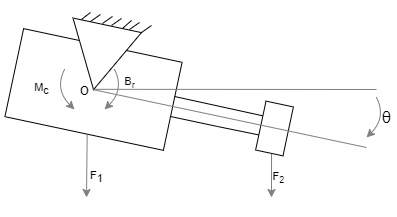

The diagram above was exported from draw.io. Its source (the exported page's mxGraphModel, read from the mxfile embedded in the PNG):
<mxGraphModel dx="677" dy="363" grid="1" gridSize="10" guides="1" tooltips="1" connect="1" arrows="1" fold="1" page="1" pageScale="1" pageWidth="1100" pageHeight="850" background="none" math="0" shadow="0">
  <root>
    <mxCell id="0" />
    <mxCell id="1" parent="0" />
    <mxCell id="o1ZvCpSiHabck9290iHp-18" value="" style="group;rotation=12;fontSize=8;" vertex="1" connectable="0" parent="1">
      <mxGeometry x="340" y="519.99" width="280" height="160.01" as="geometry" />
    </mxCell>
    <mxCell id="o1ZvCpSiHabck9290iHp-8" value="" style="group;rotation=12;" vertex="1" connectable="0" parent="o1ZvCpSiHabck9290iHp-18">
      <mxGeometry x="-3" y="9" width="280" height="151.01" as="geometry" />
    </mxCell>
    <mxCell id="o1ZvCpSiHabck9290iHp-1" value="" style="rounded=0;whiteSpace=wrap;html=1;rotation=12;" vertex="1" parent="o1ZvCpSiHabck9290iHp-8">
      <mxGeometry x="-1" y="8" width="162" height="90" as="geometry" />
    </mxCell>
    <mxCell id="o1ZvCpSiHabck9290iHp-2" value="" style="endArrow=none;html=1;rounded=0;" edge="1" parent="o1ZvCpSiHabck9290iHp-8">
      <mxGeometry width="50" height="50" relative="1" as="geometry">
        <mxPoint x="161" y="60" as="sourcePoint" />
        <mxPoint x="257" y="81" as="targetPoint" />
      </mxGeometry>
    </mxCell>
    <mxCell id="o1ZvCpSiHabck9290iHp-4" value="" style="endArrow=none;html=1;rounded=0;" edge="1" parent="o1ZvCpSiHabck9290iHp-8">
      <mxGeometry width="50" height="50" relative="1" as="geometry">
        <mxPoint x="157" y="80" as="sourcePoint" />
        <mxPoint x="253" y="100" as="targetPoint" />
        <Array as="points">
          <mxPoint x="204" y="90" />
        </Array>
      </mxGeometry>
    </mxCell>
    <mxCell id="o1ZvCpSiHabck9290iHp-6" value="" style="rounded=0;whiteSpace=wrap;html=1;rotation=12;" vertex="1" parent="o1ZvCpSiHabck9290iHp-8">
      <mxGeometry x="247" y="67" width="28" height="50" as="geometry" />
    </mxCell>
    <mxCell id="o1ZvCpSiHabck9290iHp-7" value="" style="triangle;whiteSpace=wrap;html=1;rotation=102;" vertex="1" parent="o1ZvCpSiHabck9290iHp-8">
      <mxGeometry x="54" y="-14" width="65.75" height="70" as="geometry" />
    </mxCell>
    <mxCell id="o1ZvCpSiHabck9290iHp-9" value="" style="endArrow=none;html=1;rounded=0;strokeColor=#808080;" edge="1" parent="o1ZvCpSiHabck9290iHp-8">
      <mxGeometry width="50" height="50" relative="1" as="geometry">
        <mxPoint x="79" y="53" as="sourcePoint" />
        <mxPoint x="353" y="111.00999999999999" as="targetPoint" />
      </mxGeometry>
    </mxCell>
    <mxCell id="o1ZvCpSiHabck9290iHp-19" value="" style="endArrow=none;html=1;rounded=0;fillColor=#dae8fc;strokeColor=#808080;" edge="1" parent="o1ZvCpSiHabck9290iHp-8">
      <mxGeometry width="50" height="50" relative="1" as="geometry">
        <mxPoint x="81" y="52.83000000000004" as="sourcePoint" />
        <mxPoint x="363" y="53.00999999999999" as="targetPoint" />
      </mxGeometry>
    </mxCell>
    <mxCell id="o1ZvCpSiHabck9290iHp-26" value="&lt;span style=&quot;font-family: &amp;#34;arial&amp;#34; , sans-serif ; font-size: 11px&quot;&gt;F&lt;/span&gt;&lt;span style=&quot;font-family: &amp;#34;arial&amp;#34; , sans-serif ; font-size: 11px&quot;&gt;&lt;sub&gt;2&lt;/sub&gt;&lt;/span&gt;" style="text;html=1;align=center;verticalAlign=middle;resizable=0;points=[];autosize=1;strokeColor=none;fillColor=none;fontColor=default;labelBackgroundColor=none;fontSize=11;" vertex="1" parent="o1ZvCpSiHabck9290iHp-8">
      <mxGeometry x="250" y="131.01" width="30" height="20" as="geometry" />
    </mxCell>
    <mxCell id="o1ZvCpSiHabck9290iHp-30" value="&lt;font face=&quot;arial, sans-serif&quot;&gt;&lt;span style=&quot;font-size: 16px&quot;&gt;o&lt;/span&gt;&lt;/font&gt;" style="text;html=1;align=center;verticalAlign=middle;resizable=0;points=[];autosize=1;strokeColor=none;fillColor=none;fontColor=default;labelBackgroundColor=none;" vertex="1" parent="o1ZvCpSiHabck9290iHp-8">
      <mxGeometry x="61" y="43" width="20" height="20" as="geometry" />
    </mxCell>
    <mxCell id="o1ZvCpSiHabck9290iHp-33" value="" style="curved=1;endArrow=classic;html=1;rounded=0;strokeColor=#808080;" edge="1" parent="o1ZvCpSiHabck9290iHp-8">
      <mxGeometry width="50" height="50" relative="1" as="geometry">
        <mxPoint x="101" y="33" as="sourcePoint" />
        <mxPoint x="91" y="73" as="targetPoint" />
        <Array as="points">
          <mxPoint x="111" y="53" />
        </Array>
      </mxGeometry>
    </mxCell>
    <mxCell id="o1ZvCpSiHabck9290iHp-36" value="&lt;font face=&quot;arial, sans-serif&quot; style=&quot;font-size: 11px&quot;&gt;&lt;span style=&quot;font-size: 11px&quot;&gt;B&lt;sub&gt;r&lt;/sub&gt;&lt;/span&gt;&lt;/font&gt;" style="text;html=1;align=center;verticalAlign=middle;resizable=0;points=[];autosize=1;strokeColor=none;fillColor=none;fontColor=default;labelBackgroundColor=none;fontSize=11;" vertex="1" parent="o1ZvCpSiHabck9290iHp-8">
      <mxGeometry x="101" y="36" width="30" height="20" as="geometry" />
    </mxCell>
    <mxCell id="o1ZvCpSiHabck9290iHp-34" value="" style="curved=1;endArrow=classic;html=1;rounded=0;strokeColor=#808080;" edge="1" parent="o1ZvCpSiHabck9290iHp-8">
      <mxGeometry width="50" height="50" relative="1" as="geometry">
        <mxPoint x="51" y="33" as="sourcePoint" />
        <mxPoint x="61" y="73" as="targetPoint" />
        <Array as="points">
          <mxPoint x="41" y="53" />
        </Array>
      </mxGeometry>
    </mxCell>
    <mxCell id="o1ZvCpSiHabck9290iHp-37" value="&lt;font face=&quot;arial, sans-serif&quot; style=&quot;font-size: 11px;&quot;&gt;&lt;span style=&quot;font-size: 11px;&quot;&gt;M&lt;sub style=&quot;font-size: 11px;&quot;&gt;c&lt;/sub&gt;&lt;/span&gt;&lt;/font&gt;" style="text;html=1;align=center;verticalAlign=middle;resizable=0;points=[];autosize=1;strokeColor=none;fillColor=none;fontColor=default;labelBackgroundColor=none;fontSize=11;" vertex="1" parent="o1ZvCpSiHabck9290iHp-8">
      <mxGeometry x="13" y="43" width="30" height="20" as="geometry" />
    </mxCell>
    <mxCell id="o1ZvCpSiHabck9290iHp-10" value="" style="endArrow=none;html=1;rounded=0;" edge="1" parent="o1ZvCpSiHabck9290iHp-18">
      <mxGeometry width="50" height="50" relative="1" as="geometry">
        <mxPoint x="65" y="-8" as="sourcePoint" />
        <mxPoint x="74" y="-15" as="targetPoint" />
      </mxGeometry>
    </mxCell>
    <mxCell id="o1ZvCpSiHabck9290iHp-11" value="" style="endArrow=none;html=1;rounded=0;" edge="1" parent="o1ZvCpSiHabck9290iHp-18">
      <mxGeometry width="50" height="50" relative="1" as="geometry">
        <mxPoint x="74" y="-6" as="sourcePoint" />
        <mxPoint x="84" y="-13" as="targetPoint" />
        <Array as="points">
          <mxPoint x="84" y="-13" />
        </Array>
      </mxGeometry>
    </mxCell>
    <mxCell id="o1ZvCpSiHabck9290iHp-12" value="" style="endArrow=none;html=1;rounded=0;" edge="1" parent="o1ZvCpSiHabck9290iHp-18">
      <mxGeometry width="50" height="50" relative="1" as="geometry">
        <mxPoint x="86" y="-4" as="sourcePoint" />
        <mxPoint x="96" y="-11" as="targetPoint" />
        <Array as="points">
          <mxPoint x="96" y="-11" />
        </Array>
      </mxGeometry>
    </mxCell>
    <mxCell id="o1ZvCpSiHabck9290iHp-13" value="" style="endArrow=none;html=1;rounded=0;" edge="1" parent="o1ZvCpSiHabck9290iHp-18">
      <mxGeometry width="50" height="50" relative="1" as="geometry">
        <mxPoint x="113" y="2" as="sourcePoint" />
        <mxPoint x="123" y="-5" as="targetPoint" />
        <Array as="points" />
      </mxGeometry>
    </mxCell>
    <mxCell id="o1ZvCpSiHabck9290iHp-14" value="" style="endArrow=none;html=1;rounded=0;" edge="1" parent="o1ZvCpSiHabck9290iHp-18">
      <mxGeometry width="50" height="50" relative="1" as="geometry">
        <mxPoint x="106" y="1" as="sourcePoint" />
        <mxPoint x="115" y="-7" as="targetPoint" />
        <Array as="points">
          <mxPoint x="115" y="-7" />
        </Array>
      </mxGeometry>
    </mxCell>
    <mxCell id="o1ZvCpSiHabck9290iHp-15" value="" style="endArrow=none;html=1;rounded=0;" edge="1" parent="o1ZvCpSiHabck9290iHp-18">
      <mxGeometry width="50" height="50" relative="1" as="geometry">
        <mxPoint x="95" y="-2" as="sourcePoint" />
        <mxPoint x="105" y="-9" as="targetPoint" />
        <Array as="points">
          <mxPoint x="105" y="-9" />
        </Array>
      </mxGeometry>
    </mxCell>
    <mxCell id="o1ZvCpSiHabck9290iHp-16" value="" style="endArrow=none;html=1;rounded=0;" edge="1" parent="o1ZvCpSiHabck9290iHp-18">
      <mxGeometry width="50" height="50" relative="1" as="geometry">
        <mxPoint x="125" y="5" as="sourcePoint" />
        <mxPoint x="135" y="-2" as="targetPoint" />
        <Array as="points" />
      </mxGeometry>
    </mxCell>
    <mxCell id="o1ZvCpSiHabck9290iHp-20" value="" style="curved=1;endArrow=classic;html=1;rounded=0;strokeColor=#808080;" edge="1" parent="1">
      <mxGeometry width="50" height="50" relative="1" as="geometry">
        <mxPoint x="700" y="590" as="sourcePoint" />
        <mxPoint x="690" y="630" as="targetPoint" />
        <Array as="points">
          <mxPoint x="710" y="610" />
        </Array>
      </mxGeometry>
    </mxCell>
    <mxCell id="o1ZvCpSiHabck9290iHp-22" value="&lt;span style=&quot;font-family: arial, sans-serif; font-size: 16px;&quot;&gt;θ&lt;/span&gt;" style="text;html=1;align=center;verticalAlign=middle;resizable=0;points=[];autosize=1;strokeColor=none;fillColor=none;fontColor=default;labelBackgroundColor=none;" vertex="1" parent="1">
      <mxGeometry x="700" y="600" width="20" height="20" as="geometry" />
    </mxCell>
    <mxCell id="o1ZvCpSiHabck9290iHp-23" value="" style="endArrow=classic;html=1;rounded=0;fontColor=#A8A8A8;strokeColor=#808080;exitX=0.585;exitY=1.009;exitDx=0;exitDy=0;exitPerimeter=0;" edge="1" parent="1" source="o1ZvCpSiHabck9290iHp-6">
      <mxGeometry width="50" height="50" relative="1" as="geometry">
        <mxPoint x="592" y="700" as="sourcePoint" />
        <mxPoint x="595" y="690" as="targetPoint" />
      </mxGeometry>
    </mxCell>
    <mxCell id="o1ZvCpSiHabck9290iHp-24" value="" style="endArrow=classic;html=1;rounded=0;fontColor=#A8A8A8;strokeColor=#808080;exitX=0.52;exitY=1.007;exitDx=0;exitDy=0;exitPerimeter=0;" edge="1" parent="1" source="o1ZvCpSiHabck9290iHp-1">
      <mxGeometry width="50" height="50" relative="1" as="geometry">
        <mxPoint x="410.0022077295561" y="630.0036900183451" as="sourcePoint" />
        <mxPoint x="410" y="690" as="targetPoint" />
      </mxGeometry>
    </mxCell>
    <mxCell id="o1ZvCpSiHabck9290iHp-25" value="&lt;span style=&quot;font-family: arial, sans-serif; font-size: 11px;&quot;&gt;F&lt;sub style=&quot;font-size: 11px;&quot;&gt;1&lt;/sub&gt;&lt;/span&gt;" style="text;html=1;align=center;verticalAlign=middle;resizable=0;points=[];autosize=1;strokeColor=none;fillColor=none;fontColor=default;labelBackgroundColor=none;fontSize=11;" vertex="1" parent="1">
      <mxGeometry x="405" y="660" width="30" height="20" as="geometry" />
    </mxCell>
  </root>
</mxGraphModel>